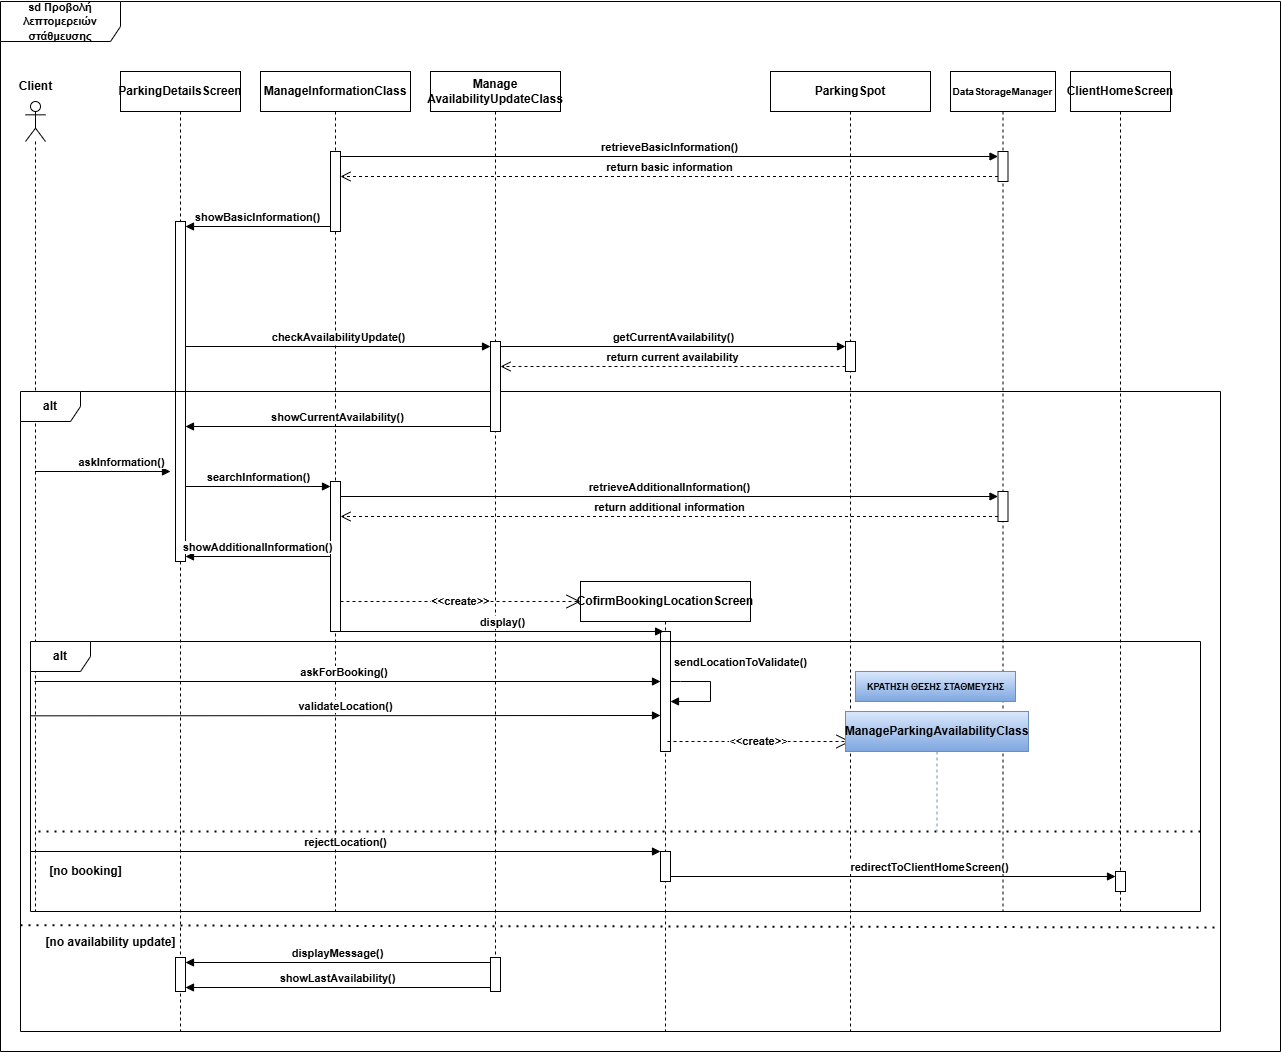

The diagram above was exported from draw.io. Its source (the exported page's mxGraphModel, read from the mxfile embedded in the PNG):
<mxGraphModel dx="1665" dy="1980" grid="1" gridSize="10" guides="1" tooltips="1" connect="1" arrows="1" fold="1" page="1" pageScale="1" pageWidth="827" pageHeight="1169" math="0" shadow="0">
  <root>
    <mxCell id="0" />
    <mxCell id="1" parent="0" />
    <mxCell id="_WckiAM3mtUonw9x09xC-6" value="" style="shape=umlLifeline;perimeter=lifelinePerimeter;whiteSpace=wrap;html=1;container=1;dropTarget=0;collapsible=0;recursiveResize=0;outlineConnect=0;portConstraint=eastwest;newEdgeStyle={&quot;curved&quot;:0,&quot;rounded&quot;:0};participant=umlActor;fontStyle=1" parent="1" vertex="1">
      <mxGeometry x="25" y="70" width="20" height="810" as="geometry" />
    </mxCell>
    <mxCell id="_WckiAM3mtUonw9x09xC-9" value="Client" style="text;html=1;align=center;verticalAlign=middle;resizable=0;points=[];autosize=1;strokeColor=none;fillColor=none;fontStyle=1" parent="1" vertex="1">
      <mxGeometry x="10" y="40" width="50" height="30" as="geometry" />
    </mxCell>
    <mxCell id="_WckiAM3mtUonw9x09xC-14" value="ParkingSpot" style="shape=umlLifeline;perimeter=lifelinePerimeter;whiteSpace=wrap;html=1;container=1;dropTarget=0;collapsible=0;recursiveResize=0;outlineConnect=0;portConstraint=eastwest;newEdgeStyle={&quot;curved&quot;:0,&quot;rounded&quot;:0};fontStyle=1" parent="1" vertex="1">
      <mxGeometry x="770" y="40" width="160" height="960" as="geometry" />
    </mxCell>
    <mxCell id="_WckiAM3mtUonw9x09xC-29" value="" style="html=1;points=[[0,0,0,0,5],[0,1,0,0,-5],[1,0,0,0,5],[1,1,0,0,-5]];perimeter=orthogonalPerimeter;outlineConnect=0;targetShapes=umlLifeline;portConstraint=eastwest;newEdgeStyle={&quot;curved&quot;:0,&quot;rounded&quot;:0};fontStyle=1" parent="_WckiAM3mtUonw9x09xC-14" vertex="1">
      <mxGeometry x="75" y="270" width="10" height="30" as="geometry" />
    </mxCell>
    <mxCell id="_WckiAM3mtUonw9x09xC-15" value="&lt;font style=&quot;font-size: 10px;&quot;&gt;DataStorageManager&lt;/font&gt;" style="shape=umlLifeline;perimeter=lifelinePerimeter;whiteSpace=wrap;html=1;container=1;dropTarget=0;collapsible=0;recursiveResize=0;outlineConnect=0;portConstraint=eastwest;newEdgeStyle={&quot;curved&quot;:0,&quot;rounded&quot;:0};fontStyle=1" parent="1" vertex="1">
      <mxGeometry x="950" y="40" width="105" height="840" as="geometry" />
    </mxCell>
    <mxCell id="_WckiAM3mtUonw9x09xC-19" value="" style="html=1;points=[[0,0,0,0,5],[0,1,0,0,-5],[1,0,0,0,5],[1,1,0,0,-5]];perimeter=orthogonalPerimeter;outlineConnect=0;targetShapes=umlLifeline;portConstraint=eastwest;newEdgeStyle={&quot;curved&quot;:0,&quot;rounded&quot;:0};fontStyle=1" parent="_WckiAM3mtUonw9x09xC-15" vertex="1">
      <mxGeometry x="47.5" y="80" width="10" height="30" as="geometry" />
    </mxCell>
    <mxCell id="_WckiAM3mtUonw9x09xC-41" value="" style="html=1;points=[[0,0,0,0,5],[0,1,0,0,-5],[1,0,0,0,5],[1,1,0,0,-5]];perimeter=orthogonalPerimeter;outlineConnect=0;targetShapes=umlLifeline;portConstraint=eastwest;newEdgeStyle={&quot;curved&quot;:0,&quot;rounded&quot;:0};fontStyle=1" parent="_WckiAM3mtUonw9x09xC-15" vertex="1">
      <mxGeometry x="47.5" y="420" width="10" height="30" as="geometry" />
    </mxCell>
    <mxCell id="_WckiAM3mtUonw9x09xC-16" value="CofirmBookingLocationScreen" style="shape=umlLifeline;perimeter=lifelinePerimeter;whiteSpace=wrap;html=1;container=1;dropTarget=0;collapsible=0;recursiveResize=0;outlineConnect=0;portConstraint=eastwest;newEdgeStyle={&quot;curved&quot;:0,&quot;rounded&quot;:0};fontStyle=1" parent="1" vertex="1">
      <mxGeometry x="580" y="550" width="170" height="450" as="geometry" />
    </mxCell>
    <mxCell id="_WckiAM3mtUonw9x09xC-46" value="" style="html=1;points=[[0,0,0,0,5],[0,1,0,0,-5],[1,0,0,0,5],[1,1,0,0,-5]];perimeter=orthogonalPerimeter;outlineConnect=0;targetShapes=umlLifeline;portConstraint=eastwest;newEdgeStyle={&quot;curved&quot;:0,&quot;rounded&quot;:0};fontStyle=1" parent="_WckiAM3mtUonw9x09xC-16" vertex="1">
      <mxGeometry x="80" y="50" width="10" height="120" as="geometry" />
    </mxCell>
    <mxCell id="zo98o3Et38WI0KyOeNB1-14" value="sendLocationToValidate()" style="html=1;verticalAlign=bottom;endArrow=block;curved=0;rounded=0;fontStyle=1" parent="_WckiAM3mtUonw9x09xC-16" source="_WckiAM3mtUonw9x09xC-46" target="_WckiAM3mtUonw9x09xC-46" edge="1">
      <mxGeometry x="-0.2" y="32" width="80" relative="1" as="geometry">
        <mxPoint x="90" y="70" as="sourcePoint" />
        <mxPoint x="90" y="97" as="targetPoint" />
        <Array as="points">
          <mxPoint x="100" y="100" />
          <mxPoint x="130" y="100" />
          <mxPoint x="130" y="120" />
        </Array>
        <mxPoint x="-2" y="-10" as="offset" />
      </mxGeometry>
    </mxCell>
    <mxCell id="_WckiAM3mtUonw9x09xC-17" value="ParkingDetailsScreen" style="shape=umlLifeline;perimeter=lifelinePerimeter;whiteSpace=wrap;html=1;container=1;dropTarget=0;collapsible=0;recursiveResize=0;outlineConnect=0;portConstraint=eastwest;newEdgeStyle={&quot;curved&quot;:0,&quot;rounded&quot;:0};fontStyle=1" parent="1" vertex="1">
      <mxGeometry x="120" y="40" width="120" height="960" as="geometry" />
    </mxCell>
    <mxCell id="_WckiAM3mtUonw9x09xC-18" value="" style="html=1;points=[[0,0,0,0,5],[0,1,0,0,-5],[1,0,0,0,5],[1,1,0,0,-5]];perimeter=orthogonalPerimeter;outlineConnect=0;targetShapes=umlLifeline;portConstraint=eastwest;newEdgeStyle={&quot;curved&quot;:0,&quot;rounded&quot;:0};fontStyle=1" parent="_WckiAM3mtUonw9x09xC-17" vertex="1">
      <mxGeometry x="55" y="150" width="10" height="340" as="geometry" />
    </mxCell>
    <mxCell id="_WckiAM3mtUonw9x09xC-22" value="ManageInformationClass" style="shape=umlLifeline;perimeter=lifelinePerimeter;whiteSpace=wrap;html=1;container=1;dropTarget=0;collapsible=0;recursiveResize=0;outlineConnect=0;portConstraint=eastwest;newEdgeStyle={&quot;curved&quot;:0,&quot;rounded&quot;:0};fontStyle=1" parent="1" vertex="1">
      <mxGeometry x="260" y="40" width="150" height="840" as="geometry" />
    </mxCell>
    <mxCell id="_WckiAM3mtUonw9x09xC-26" value="" style="html=1;points=[[0,0,0,0,5],[0,1,0,0,-5],[1,0,0,0,5],[1,1,0,0,-5]];perimeter=orthogonalPerimeter;outlineConnect=0;targetShapes=umlLifeline;portConstraint=eastwest;newEdgeStyle={&quot;curved&quot;:0,&quot;rounded&quot;:0};fontStyle=1" parent="_WckiAM3mtUonw9x09xC-22" vertex="1">
      <mxGeometry x="70" y="80" width="10" height="80" as="geometry" />
    </mxCell>
    <mxCell id="_WckiAM3mtUonw9x09xC-24" value="retrieveBasicInformation()" style="html=1;verticalAlign=bottom;endArrow=block;curved=0;rounded=0;entryX=0;entryY=0;entryDx=0;entryDy=5;exitX=1;exitY=0;exitDx=0;exitDy=5;exitPerimeter=0;entryPerimeter=0;fontStyle=1" parent="1" source="_WckiAM3mtUonw9x09xC-26" target="_WckiAM3mtUonw9x09xC-19" edge="1">
      <mxGeometry relative="1" as="geometry">
        <mxPoint x="250" y="385" as="sourcePoint" />
      </mxGeometry>
    </mxCell>
    <mxCell id="_WckiAM3mtUonw9x09xC-25" value="return basic information" style="html=1;verticalAlign=bottom;endArrow=open;dashed=1;endSize=8;curved=0;rounded=0;exitX=0;exitY=1;exitDx=0;exitDy=-5;exitPerimeter=0;fontStyle=1" parent="1" source="_WckiAM3mtUonw9x09xC-19" target="_WckiAM3mtUonw9x09xC-26" edge="1">
      <mxGeometry relative="1" as="geometry">
        <mxPoint x="260" y="455" as="targetPoint" />
      </mxGeometry>
    </mxCell>
    <mxCell id="_WckiAM3mtUonw9x09xC-27" value="showBasicInformation()" style="html=1;verticalAlign=bottom;endArrow=block;curved=0;rounded=0;exitX=0;exitY=1;exitDx=0;exitDy=-5;exitPerimeter=0;entryX=1;entryY=0;entryDx=0;entryDy=5;entryPerimeter=0;fontStyle=1" parent="1" source="_WckiAM3mtUonw9x09xC-26" target="_WckiAM3mtUonw9x09xC-18" edge="1">
      <mxGeometry width="80" relative="1" as="geometry">
        <mxPoint x="330" y="420" as="sourcePoint" />
        <mxPoint x="410" y="420" as="targetPoint" />
        <mxPoint as="offset" />
      </mxGeometry>
    </mxCell>
    <mxCell id="_WckiAM3mtUonw9x09xC-28" value="alt" style="shape=umlFrame;whiteSpace=wrap;html=1;pointerEvents=0;fontStyle=1" parent="1" vertex="1">
      <mxGeometry x="20" y="360" width="1200" height="640" as="geometry" />
    </mxCell>
    <mxCell id="_WckiAM3mtUonw9x09xC-30" value="ClientHomeScreen" style="shape=umlLifeline;perimeter=lifelinePerimeter;whiteSpace=wrap;html=1;container=1;dropTarget=0;collapsible=0;recursiveResize=0;outlineConnect=0;portConstraint=eastwest;newEdgeStyle={&quot;curved&quot;:0,&quot;rounded&quot;:0};fontStyle=1" parent="1" vertex="1">
      <mxGeometry x="1070" y="40" width="100" height="840" as="geometry" />
    </mxCell>
    <mxCell id="_WckiAM3mtUonw9x09xC-56" value="" style="html=1;points=[[0,0,0,0,5],[0,1,0,0,-5],[1,0,0,0,5],[1,1,0,0,-5]];perimeter=orthogonalPerimeter;outlineConnect=0;targetShapes=umlLifeline;portConstraint=eastwest;newEdgeStyle={&quot;curved&quot;:0,&quot;rounded&quot;:0};fontStyle=1" parent="_WckiAM3mtUonw9x09xC-30" vertex="1">
      <mxGeometry x="45" y="800" width="10" height="20" as="geometry" />
    </mxCell>
    <mxCell id="_WckiAM3mtUonw9x09xC-39" value="askInformation()" style="html=1;verticalAlign=bottom;endArrow=block;curved=0;rounded=0;fontStyle=1" parent="1" source="_WckiAM3mtUonw9x09xC-6" edge="1">
      <mxGeometry x="0.262" width="80" relative="1" as="geometry">
        <mxPoint x="60" y="440" as="sourcePoint" />
        <mxPoint x="170" y="440" as="targetPoint" />
        <mxPoint as="offset" />
      </mxGeometry>
    </mxCell>
    <mxCell id="_WckiAM3mtUonw9x09xC-40" value="" style="html=1;points=[[0,0,0,0,5],[0,1,0,0,-5],[1,0,0,0,5],[1,1,0,0,-5]];perimeter=orthogonalPerimeter;outlineConnect=0;targetShapes=umlLifeline;portConstraint=eastwest;newEdgeStyle={&quot;curved&quot;:0,&quot;rounded&quot;:0};fontStyle=1" parent="1" vertex="1">
      <mxGeometry x="330" y="450" width="10" height="150" as="geometry" />
    </mxCell>
    <mxCell id="_WckiAM3mtUonw9x09xC-43" value="retrieveAdditionalInformation()" style="html=1;verticalAlign=bottom;endArrow=block;curved=0;rounded=0;entryX=0;entryY=0;entryDx=0;entryDy=5;entryPerimeter=0;fontStyle=1" parent="1" source="_WckiAM3mtUonw9x09xC-40" target="_WckiAM3mtUonw9x09xC-41" edge="1">
      <mxGeometry x="-0.0005" relative="1" as="geometry">
        <mxPoint x="380" y="285" as="sourcePoint" />
        <mxPoint as="offset" />
      </mxGeometry>
    </mxCell>
    <mxCell id="_WckiAM3mtUonw9x09xC-44" value="return additional information" style="html=1;verticalAlign=bottom;endArrow=open;dashed=1;endSize=8;curved=0;rounded=0;exitX=0;exitY=1;exitDx=0;exitDy=-5;exitPerimeter=0;fontStyle=1" parent="1" source="_WckiAM3mtUonw9x09xC-41" target="_WckiAM3mtUonw9x09xC-40" edge="1">
      <mxGeometry relative="1" as="geometry">
        <mxPoint x="380" y="355" as="targetPoint" />
      </mxGeometry>
    </mxCell>
    <mxCell id="_WckiAM3mtUonw9x09xC-45" value="showAdditionalInformation()" style="html=1;verticalAlign=bottom;endArrow=block;curved=0;rounded=0;fontStyle=1" parent="1" source="_WckiAM3mtUonw9x09xC-40" target="_WckiAM3mtUonw9x09xC-18" edge="1">
      <mxGeometry width="80" relative="1" as="geometry">
        <mxPoint x="325" y="510" as="sourcePoint" />
        <mxPoint x="190" y="510" as="targetPoint" />
        <mxPoint as="offset" />
      </mxGeometry>
    </mxCell>
    <mxCell id="_WckiAM3mtUonw9x09xC-47" value="askForBooking()&amp;nbsp;" style="html=1;verticalAlign=bottom;endArrow=block;curved=0;rounded=0;fontStyle=1" parent="1" edge="1">
      <mxGeometry x="-0.0035" width="80" relative="1" as="geometry">
        <mxPoint x="33.96153846153857" y="650" as="sourcePoint" />
        <mxPoint x="660" y="650" as="targetPoint" />
        <mxPoint x="-1" as="offset" />
      </mxGeometry>
    </mxCell>
    <mxCell id="_WckiAM3mtUonw9x09xC-51" value="alt" style="shape=umlFrame;whiteSpace=wrap;html=1;pointerEvents=0;fontStyle=1" parent="1" vertex="1">
      <mxGeometry x="30" y="610" width="1170" height="270" as="geometry" />
    </mxCell>
    <mxCell id="_WckiAM3mtUonw9x09xC-53" value="validateLocation()" style="html=1;verticalAlign=bottom;endArrow=block;curved=0;rounded=0;fontStyle=1" parent="1" edge="1">
      <mxGeometry x="-0.0006" width="80" relative="1" as="geometry">
        <mxPoint x="29.99666666666674" y="684.33" as="sourcePoint" />
        <mxPoint x="660" y="684" as="targetPoint" />
        <mxPoint as="offset" />
      </mxGeometry>
    </mxCell>
    <mxCell id="_WckiAM3mtUonw9x09xC-55" value="rejectLocation()" style="html=1;verticalAlign=bottom;endArrow=block;curved=0;rounded=0;fontStyle=1" parent="1" edge="1">
      <mxGeometry width="80" relative="1" as="geometry">
        <mxPoint x="29.99666666666674" y="820" as="sourcePoint" />
        <mxPoint x="660" y="820" as="targetPoint" />
      </mxGeometry>
    </mxCell>
    <mxCell id="_WckiAM3mtUonw9x09xC-57" value="redirectToClientHomeScreen()" style="html=1;verticalAlign=bottom;endArrow=block;curved=0;rounded=0;fontStyle=1" parent="1" target="_WckiAM3mtUonw9x09xC-56" edge="1">
      <mxGeometry x="0.1621" width="80" relative="1" as="geometry">
        <mxPoint x="670" y="845" as="sourcePoint" />
        <mxPoint x="1110" y="845" as="targetPoint" />
        <mxPoint as="offset" />
      </mxGeometry>
    </mxCell>
    <mxCell id="_WckiAM3mtUonw9x09xC-59" value="[no availability update]" style="text;html=1;align=center;verticalAlign=middle;resizable=0;points=[];autosize=1;strokeColor=none;fillColor=none;fontStyle=1" parent="1" vertex="1">
      <mxGeometry x="40" y="896" width="140" height="30" as="geometry" />
    </mxCell>
    <mxCell id="_WckiAM3mtUonw9x09xC-60" value="" style="html=1;points=[[0,0,0,0,5],[0,1,0,0,-5],[1,0,0,0,5],[1,1,0,0,-5]];perimeter=orthogonalPerimeter;outlineConnect=0;targetShapes=umlLifeline;portConstraint=eastwest;newEdgeStyle={&quot;curved&quot;:0,&quot;rounded&quot;:0};fontStyle=1" parent="1" vertex="1">
      <mxGeometry x="175" y="926" width="10" height="34" as="geometry" />
    </mxCell>
    <mxCell id="zo98o3Et38WI0KyOeNB1-1" value="Manage&lt;div&gt;AvailabilityUpdateClass&lt;/div&gt;" style="shape=umlLifeline;perimeter=lifelinePerimeter;whiteSpace=wrap;html=1;container=1;dropTarget=0;collapsible=0;recursiveResize=0;outlineConnect=0;portConstraint=eastwest;newEdgeStyle={&quot;curved&quot;:0,&quot;rounded&quot;:0};fontStyle=1" parent="1" vertex="1">
      <mxGeometry x="430" y="40" width="130" height="920" as="geometry" />
    </mxCell>
    <mxCell id="zo98o3Et38WI0KyOeNB1-4" value="" style="html=1;points=[[0,0,0,0,5],[0,1,0,0,-5],[1,0,0,0,5],[1,1,0,0,-5]];perimeter=orthogonalPerimeter;outlineConnect=0;targetShapes=umlLifeline;portConstraint=eastwest;newEdgeStyle={&quot;curved&quot;:0,&quot;rounded&quot;:0};fontStyle=1" parent="zo98o3Et38WI0KyOeNB1-1" vertex="1">
      <mxGeometry x="60" y="270" width="10" height="90" as="geometry" />
    </mxCell>
    <mxCell id="zo98o3Et38WI0KyOeNB1-21" value="" style="html=1;points=[[0,0,0,0,5],[0,1,0,0,-5],[1,0,0,0,5],[1,1,0,0,-5]];perimeter=orthogonalPerimeter;outlineConnect=0;targetShapes=umlLifeline;portConstraint=eastwest;newEdgeStyle={&quot;curved&quot;:0,&quot;rounded&quot;:0};fontStyle=1" parent="zo98o3Et38WI0KyOeNB1-1" vertex="1">
      <mxGeometry x="60" y="886" width="10" height="34" as="geometry" />
    </mxCell>
    <mxCell id="zo98o3Et38WI0KyOeNB1-5" value="checkAvailabilityUpdate()" style="html=1;verticalAlign=bottom;endArrow=block;curved=0;rounded=0;entryX=0;entryY=0;entryDx=0;entryDy=5;entryPerimeter=0;fontStyle=1" parent="1" source="_WckiAM3mtUonw9x09xC-18" target="zo98o3Et38WI0KyOeNB1-4" edge="1">
      <mxGeometry x="0.0015" width="80" relative="1" as="geometry">
        <mxPoint x="270" y="320" as="sourcePoint" />
        <mxPoint x="350" y="320" as="targetPoint" />
        <mxPoint as="offset" />
      </mxGeometry>
    </mxCell>
    <mxCell id="zo98o3Et38WI0KyOeNB1-6" value="getCurrentAvailability()" style="html=1;verticalAlign=bottom;endArrow=block;curved=0;rounded=0;entryX=0;entryY=0;entryDx=0;entryDy=5;entryPerimeter=0;fontStyle=1" parent="1" source="zo98o3Et38WI0KyOeNB1-4" target="_WckiAM3mtUonw9x09xC-29" edge="1">
      <mxGeometry x="0.0048" width="80" relative="1" as="geometry">
        <mxPoint x="570" y="320" as="sourcePoint" />
        <mxPoint x="650" y="320" as="targetPoint" />
        <mxPoint as="offset" />
      </mxGeometry>
    </mxCell>
    <mxCell id="zo98o3Et38WI0KyOeNB1-7" value="return current availability" style="html=1;verticalAlign=bottom;endArrow=open;dashed=1;endSize=8;curved=0;rounded=0;exitX=0;exitY=1;exitDx=0;exitDy=-5;exitPerimeter=0;fontStyle=1" parent="1" source="_WckiAM3mtUonw9x09xC-29" target="zo98o3Et38WI0KyOeNB1-4" edge="1">
      <mxGeometry relative="1" as="geometry">
        <mxPoint x="650" y="350" as="sourcePoint" />
        <mxPoint x="570" y="350" as="targetPoint" />
      </mxGeometry>
    </mxCell>
    <mxCell id="zo98o3Et38WI0KyOeNB1-8" value="&lt;span style=&quot;text-align: left;&quot;&gt;showCurrentAvailability()&lt;/span&gt;" style="html=1;verticalAlign=bottom;endArrow=block;curved=0;rounded=0;exitX=0;exitY=1;exitDx=0;exitDy=-5;exitPerimeter=0;fontStyle=1" parent="1" source="zo98o3Et38WI0KyOeNB1-4" target="_WckiAM3mtUonw9x09xC-18" edge="1">
      <mxGeometry width="80" relative="1" as="geometry">
        <mxPoint x="360" y="389" as="sourcePoint" />
        <mxPoint x="440" y="389" as="targetPoint" />
        <mxPoint as="offset" />
      </mxGeometry>
    </mxCell>
    <mxCell id="zo98o3Et38WI0KyOeNB1-9" value="searchInformation()" style="html=1;verticalAlign=bottom;endArrow=block;curved=0;rounded=0;entryX=0;entryY=0;entryDx=0;entryDy=5;entryPerimeter=0;fontStyle=1" parent="1" source="_WckiAM3mtUonw9x09xC-18" target="_WckiAM3mtUonw9x09xC-40" edge="1">
      <mxGeometry width="80" relative="1" as="geometry">
        <mxPoint x="220" y="450" as="sourcePoint" />
        <mxPoint x="300" y="450" as="targetPoint" />
        <mxPoint as="offset" />
      </mxGeometry>
    </mxCell>
    <mxCell id="zo98o3Et38WI0KyOeNB1-17" value="" style="endArrow=none;dashed=1;html=1;dashPattern=1 3;strokeWidth=2;rounded=0;fontStyle=1;" parent="1" edge="1">
      <mxGeometry width="50" height="50" relative="1" as="geometry">
        <mxPoint x="1200" y="800" as="sourcePoint" />
        <mxPoint x="32.3" y="799.9999999999999" as="targetPoint" />
      </mxGeometry>
    </mxCell>
    <mxCell id="zo98o3Et38WI0KyOeNB1-24" value="showLastAvailability()" style="html=1;verticalAlign=bottom;endArrow=block;curved=0;rounded=0;exitX=0;exitY=1;exitDx=0;exitDy=-5;exitPerimeter=0;fontStyle=1" parent="1" edge="1">
      <mxGeometry width="80" relative="1" as="geometry">
        <mxPoint x="490" y="956" as="sourcePoint" />
        <mxPoint x="185" y="956" as="targetPoint" />
      </mxGeometry>
    </mxCell>
    <mxCell id="zo98o3Et38WI0KyOeNB1-25" value="displayMessage()" style="html=1;verticalAlign=bottom;endArrow=block;curved=0;rounded=0;exitX=0;exitY=0;exitDx=0;exitDy=5;exitPerimeter=0;fontStyle=1" parent="1" source="zo98o3Et38WI0KyOeNB1-21" target="_WckiAM3mtUonw9x09xC-60" edge="1">
      <mxGeometry width="80" relative="1" as="geometry">
        <mxPoint x="350" y="926" as="sourcePoint" />
        <mxPoint x="430" y="926" as="targetPoint" />
      </mxGeometry>
    </mxCell>
    <mxCell id="TkoDUYK_968yTN0r3_gp-1" value="&lt;font style=&quot;font-size: 11px;&quot; face=&quot;Helvetica&quot;&gt;&lt;span style=&quot;&quot;&gt;sd Προβολή λεπτομερειών στάθμευσης&lt;/span&gt;&lt;/font&gt;" style="shape=umlFrame;whiteSpace=wrap;html=1;pointerEvents=0;align=center;width=120;height=40;fontStyle=1" parent="1" vertex="1">
      <mxGeometry y="-30" width="1280" height="1050" as="geometry" />
    </mxCell>
    <mxCell id="URuUJajd3Y9GV512ucQk-1" value="&amp;lt;&amp;lt;create&amp;gt;&amp;gt;" style="endArrow=open;endSize=12;dashed=1;html=1;rounded=0;fontStyle=1" parent="1" edge="1">
      <mxGeometry width="160" relative="1" as="geometry">
        <mxPoint x="340" y="570" as="sourcePoint" />
        <mxPoint x="580" y="570" as="targetPoint" />
      </mxGeometry>
    </mxCell>
    <mxCell id="URuUJajd3Y9GV512ucQk-2" value="display()" style="html=1;verticalAlign=bottom;endArrow=block;curved=0;rounded=0;fontStyle=1" parent="1" edge="1">
      <mxGeometry width="80" relative="1" as="geometry">
        <mxPoint x="340" y="600" as="sourcePoint" />
        <mxPoint x="663.08" y="600" as="targetPoint" />
      </mxGeometry>
    </mxCell>
    <mxCell id="Csag_zKuuIedXzyw9htt-1" value="" style="endArrow=none;dashed=1;html=1;dashPattern=1 3;strokeWidth=2;rounded=0;fontStyle=1;exitX=0;exitY=0.834;exitDx=0;exitDy=0;exitPerimeter=0;" parent="1" source="_WckiAM3mtUonw9x09xC-28" edge="1">
      <mxGeometry width="50" height="50" relative="1" as="geometry">
        <mxPoint x="119.47999999999999" y="896" as="sourcePoint" />
        <mxPoint x="1220" y="896" as="targetPoint" />
      </mxGeometry>
    </mxCell>
    <mxCell id="Csag_zKuuIedXzyw9htt-2" value="" style="html=1;points=[[0,0,0,0,5],[0,1,0,0,-5],[1,0,0,0,5],[1,1,0,0,-5]];perimeter=orthogonalPerimeter;outlineConnect=0;targetShapes=umlLifeline;portConstraint=eastwest;newEdgeStyle={&quot;curved&quot;:0,&quot;rounded&quot;:0};" parent="1" vertex="1">
      <mxGeometry x="660" y="820" width="10" height="30" as="geometry" />
    </mxCell>
    <mxCell id="zo98o3Et38WI0KyOeNB1-16" value="[no booking]" style="text;html=1;align=center;verticalAlign=middle;resizable=0;points=[];autosize=1;strokeColor=none;fillColor=none;fontStyle=1" parent="1" vertex="1">
      <mxGeometry x="40" y="825" width="90" height="30" as="geometry" />
    </mxCell>
    <mxCell id="Csag_zKuuIedXzyw9htt-4" value="&amp;lt;&lt;b&gt;&amp;lt;create&amp;gt;&lt;/b&gt;&amp;gt;" style="endArrow=open;endSize=12;dashed=1;html=1;rounded=0;entryX=0.027;entryY=0.25;entryDx=0;entryDy=0;entryPerimeter=0;" parent="1" target="Csag_zKuuIedXzyw9htt-6" edge="1">
      <mxGeometry width="160" relative="1" as="geometry">
        <mxPoint x="667" y="710" as="sourcePoint" />
        <mxPoint x="827" y="710" as="targetPoint" />
      </mxGeometry>
    </mxCell>
    <mxCell id="Csag_zKuuIedXzyw9htt-6" value="&lt;b&gt;ManageParkingAvailabilityClass&lt;/b&gt;" style="shape=umlLifeline;perimeter=lifelinePerimeter;whiteSpace=wrap;html=1;container=1;dropTarget=0;collapsible=0;recursiveResize=0;outlineConnect=0;portConstraint=eastwest;newEdgeStyle={&quot;curved&quot;:0,&quot;rounded&quot;:0};fillColor=#dae8fc;strokeColor=#6c8ebf;gradientColor=#7ea6e0;" parent="1" vertex="1">
      <mxGeometry x="845" y="680" width="183" height="120" as="geometry" />
    </mxCell>
    <mxCell id="Csag_zKuuIedXzyw9htt-8" value="&lt;font style=&quot;font-size: 9px;&quot;&gt;&lt;b&gt;ΚΡΑΤΗΣΗ ΘΕΣΗΣ ΣΤΑΘΜΕΥΣΗΣ&lt;/b&gt;&lt;/font&gt;" style="text;html=1;align=center;verticalAlign=middle;resizable=0;points=[];autosize=1;strokeColor=#6c8ebf;fillColor=#dae8fc;gradientColor=#7ea6e0;" parent="1" vertex="1">
      <mxGeometry x="855" y="640" width="160" height="30" as="geometry" />
    </mxCell>
  </root>
</mxGraphModel>